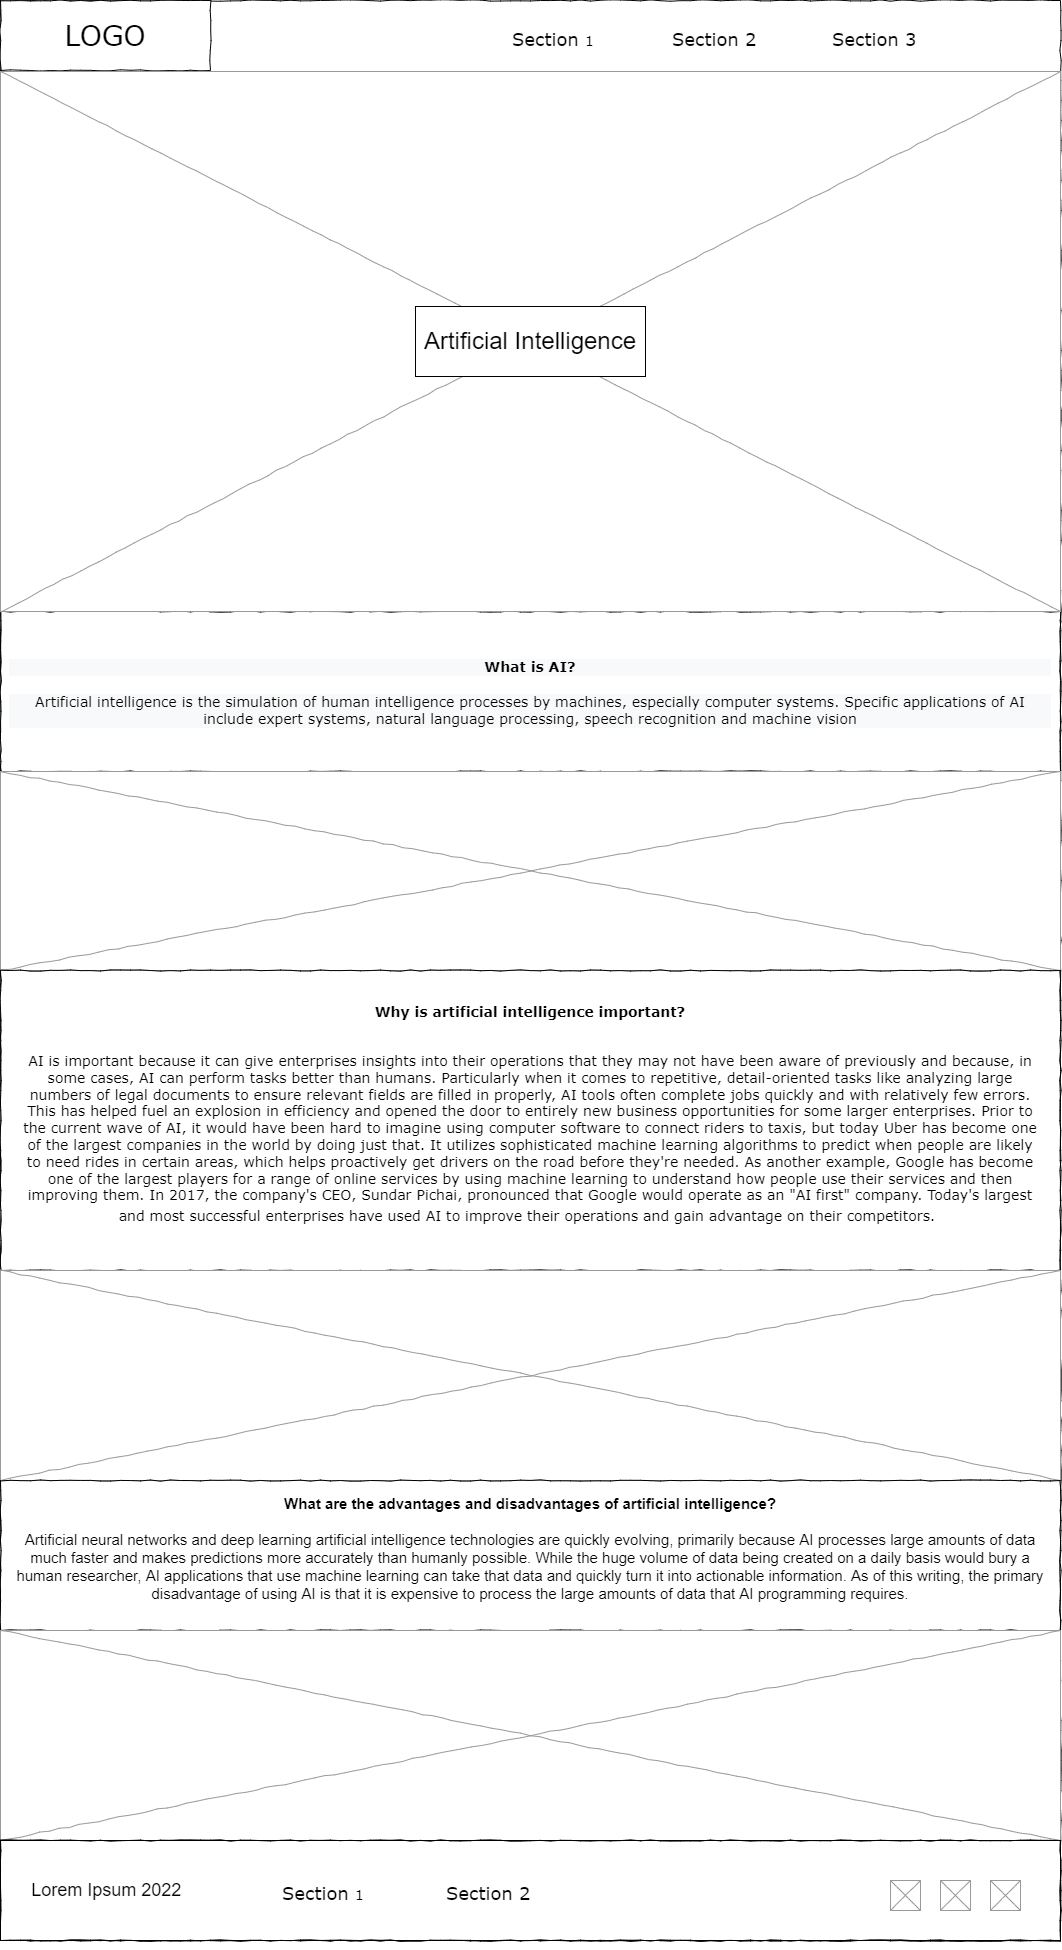

The diagram above was exported from draw.io. Its source (the exported page's mxGraphModel, read from the mxfile embedded in the PNG):
<mxGraphModel dx="2310" dy="2096" grid="1" gridSize="10" guides="1" tooltips="1" connect="1" arrows="1" fold="1" page="1" pageScale="1" pageWidth="827" pageHeight="1169" math="0" shadow="0">
  <root>
    <mxCell id="0" />
    <mxCell id="1" parent="0" />
    <mxCell id="_NaDX7HTDB9rJTgb0vqi-1" value="&lt;br&gt;" style="whiteSpace=wrap;html=1;rounded=0;shadow=0;labelBackgroundColor=none;strokeColor=#000000;strokeWidth=1;fillColor=none;fontFamily=Verdana;fontSize=12;fontColor=#000000;align=center;comic=1;" vertex="1" parent="1">
      <mxGeometry x="-30" y="-20" width="1060" height="1940" as="geometry" />
    </mxCell>
    <mxCell id="_NaDX7HTDB9rJTgb0vqi-2" value="LOGO" style="whiteSpace=wrap;html=1;rounded=0;shadow=0;labelBackgroundColor=none;strokeWidth=1;fontFamily=Verdana;fontSize=28;align=center;comic=1;" vertex="1" parent="1">
      <mxGeometry x="-30" y="-20" width="210" height="70" as="geometry" />
    </mxCell>
    <mxCell id="_NaDX7HTDB9rJTgb0vqi-9" value="" style="line;strokeWidth=1;html=1;rounded=0;shadow=0;labelBackgroundColor=none;fillColor=none;fontFamily=Verdana;fontSize=14;fontColor=#000000;align=center;comic=1;" vertex="1" parent="1">
      <mxGeometry x="-30" y="101" width="1060" height="10" as="geometry" />
    </mxCell>
    <mxCell id="_NaDX7HTDB9rJTgb0vqi-10" value="" style="whiteSpace=wrap;html=1;rounded=0;shadow=0;labelBackgroundColor=none;strokeWidth=1;fillColor=none;fontFamily=Verdana;fontSize=12;align=center;comic=1;" vertex="1" parent="1">
      <mxGeometry x="-30" y="1850" width="1060" height="70" as="geometry" />
    </mxCell>
    <mxCell id="_NaDX7HTDB9rJTgb0vqi-11" value="&lt;font style=&quot;font-size: 18px;&quot;&gt;Section &lt;/font&gt;1" style="text;html=1;points=[];align=left;verticalAlign=top;spacingTop=-4;fontSize=14;fontFamily=Verdana" vertex="1" parent="1">
      <mxGeometry x="480" y="6" width="60" height="20" as="geometry" />
    </mxCell>
    <mxCell id="_NaDX7HTDB9rJTgb0vqi-12" value="&lt;font style=&quot;font-size: 18px;&quot;&gt;Section 2&lt;/font&gt;" style="text;html=1;points=[];align=left;verticalAlign=top;spacingTop=-4;fontSize=14;fontFamily=Verdana" vertex="1" parent="1">
      <mxGeometry x="640" y="6" width="60" height="20" as="geometry" />
    </mxCell>
    <mxCell id="_NaDX7HTDB9rJTgb0vqi-13" value="&lt;font style=&quot;font-size: 18px;&quot;&gt;Section 3&lt;/font&gt;" style="text;html=1;points=[];align=left;verticalAlign=top;spacingTop=-4;fontSize=14;fontFamily=Verdana" vertex="1" parent="1">
      <mxGeometry x="800" y="6" width="60" height="20" as="geometry" />
    </mxCell>
    <mxCell id="_NaDX7HTDB9rJTgb0vqi-15" value="&#10;&lt;h4 style=&quot;color: var(--headline-color-on-white); font-family: var(--heading-font); font-style: normal; font-variant-ligatures: normal; font-variant-caps: normal; letter-spacing: normal; orphans: 2; text-align: center; text-indent: 0px; text-transform: none; widows: 2; word-spacing: 0px; -webkit-text-stroke-width: 0px; background-color: rgb(248, 249, 250); text-decoration-thickness: initial; text-decoration-style: initial; text-decoration-color: initial; font-size: 14px;&quot;&gt;What is AI?&lt;/h4&gt;&lt;h4 style=&quot;color: var(--headline-color-on-white); font-family: var(--heading-font); font-style: normal; font-variant-ligatures: normal; font-variant-caps: normal; letter-spacing: normal; orphans: 2; text-align: center; text-indent: 0px; text-transform: none; widows: 2; word-spacing: 0px; -webkit-text-stroke-width: 0px; background-color: rgb(248, 249, 250); text-decoration-thickness: initial; text-decoration-style: initial; text-decoration-color: initial; font-size: 14px;&quot;&gt;&lt;span style=&quot;font-weight: 400;&quot;&gt;Artificial intelligence is the simulation of human intelligence processes by machines, especially computer systems. Specific applications of AI include expert systems, natural language processing, speech recognition and machine vision&lt;/span&gt;&lt;/h4&gt;&#10;&#10;" style="whiteSpace=wrap;html=1;rounded=0;shadow=0;labelBackgroundColor=none;strokeWidth=1;fillColor=none;fontFamily=Verdana;fontSize=12;align=center;verticalAlign=top;spacing=10;comic=1;" vertex="1" parent="1">
      <mxGeometry x="-30" y="591" width="1060" height="160" as="geometry" />
    </mxCell>
    <mxCell id="_NaDX7HTDB9rJTgb0vqi-16" value="" style="verticalLabelPosition=bottom;shadow=0;dashed=0;align=center;html=1;verticalAlign=top;strokeWidth=1;shape=mxgraph.mockup.graphics.simpleIcon;strokeColor=#999999;rounded=0;labelBackgroundColor=none;fontFamily=Verdana;fontSize=14;fontColor=#000000;comic=1;" vertex="1" parent="1">
      <mxGeometry x="-30" y="51" width="1060" height="540" as="geometry" />
    </mxCell>
    <mxCell id="_NaDX7HTDB9rJTgb0vqi-41" value="&lt;font style=&quot;font-size: 24px;&quot;&gt;Artificial Intelligence&lt;/font&gt;" style="rounded=0;whiteSpace=wrap;html=1;" vertex="1" parent="1">
      <mxGeometry x="385" y="286" width="230" height="70" as="geometry" />
    </mxCell>
    <mxCell id="_NaDX7HTDB9rJTgb0vqi-43" value="" style="verticalLabelPosition=bottom;shadow=0;dashed=0;align=center;html=1;verticalAlign=top;strokeWidth=1;shape=mxgraph.mockup.graphics.simpleIcon;strokeColor=#999999;rounded=0;labelBackgroundColor=none;fontFamily=Verdana;fontSize=14;fontColor=#000000;comic=1;" vertex="1" parent="1">
      <mxGeometry x="-30" y="751" width="1060" height="199" as="geometry" />
    </mxCell>
    <mxCell id="_NaDX7HTDB9rJTgb0vqi-44" value="&lt;h4 style=&quot;font-family: var(--heading-font); color: var(--headline-color-on-white); font-size: 14px;&quot;&gt;&lt;font style=&quot;font-size: 14px;&quot;&gt;Why is artificial intelligence important?&lt;/font&gt;&lt;/h4&gt;&lt;p style=&quot;font-family: var(--paragraph-font); padding: 1em; font-size: 14px;&quot;&gt;&lt;font style=&quot;font-size: 14px;&quot;&gt;AI is important because it can give enterprises insights into their operations that they may not have been aware of previously and because, in some cases, AI can perform tasks better than humans. Particularly when it comes to repetitive, detail-oriented tasks like analyzing large numbers of legal documents to ensure relevant fields are filled in properly, AI tools often complete jobs quickly and with relatively few errors. This has helped fuel an explosion in efficiency and opened the door to entirely new business opportunities for some larger enterprises. Prior to the current wave of AI, it would have been hard to imagine using computer software to connect riders to taxis, but today Uber has become one of the largest companies in the world by doing just that. It utilizes sophisticated machine learning algorithms to predict when people are likely to need rides in certain areas, which helps proactively get drivers on the road before they're needed. As another example, Google has become one of the largest players for a range of online services by using machine learning to understand how people use their services and then improving them. In 2017, the company's CEO, Sundar Pichai, pronounced that Google would operate as an &quot;AI first&quot; company. Today's largest and most successful enterprises have used AI to improve their operations and gain advantage on their competitors.&lt;/font&gt;&lt;span style=&quot;font-size: 18px;&quot;&gt;&amp;nbsp;&lt;/span&gt;&lt;/p&gt;" style="whiteSpace=wrap;html=1;rounded=0;shadow=0;labelBackgroundColor=none;strokeWidth=1;fillColor=none;fontFamily=Verdana;fontSize=12;align=center;verticalAlign=top;spacing=10;comic=1;" vertex="1" parent="1">
      <mxGeometry x="-30" y="950" width="1060" height="300" as="geometry" />
    </mxCell>
    <mxCell id="_NaDX7HTDB9rJTgb0vqi-45" value="" style="verticalLabelPosition=bottom;shadow=0;dashed=0;align=center;html=1;verticalAlign=top;strokeWidth=1;shape=mxgraph.mockup.graphics.simpleIcon;strokeColor=#999999;rounded=0;labelBackgroundColor=none;fontFamily=Verdana;fontSize=14;fontColor=#000000;comic=1;" vertex="1" parent="1">
      <mxGeometry x="-30" y="1250" width="1060" height="210" as="geometry" />
    </mxCell>
    <mxCell id="_NaDX7HTDB9rJTgb0vqi-46" value="&lt;span style=&quot;font-family: Montserrat, sans-serif; font-size: 15px;&quot;&gt;&lt;b&gt;What are the advantages and disadvantages of artificial intelligence?&lt;br&gt;&lt;/b&gt;&lt;br&gt;Artificial neural networks and deep learning artificial intelligence technologies are quickly evolving, primarily because AI processes large amounts of data much faster and makes predictions more accurately than humanly possible. While the huge volume of data being created on a daily basis would bury a human researcher, AI applications that use machine learning can take that data and quickly turn it into actionable information. As of this writing, the primary disadvantage of using AI is that it is expensive to process the large amounts of data that AI programming requires.&lt;/span&gt;" style="whiteSpace=wrap;html=1;rounded=0;shadow=0;labelBackgroundColor=none;strokeWidth=1;fillColor=none;fontFamily=Verdana;fontSize=12;align=center;verticalAlign=top;spacing=10;comic=1;" vertex="1" parent="1">
      <mxGeometry x="-30" y="1460" width="1060" height="150" as="geometry" />
    </mxCell>
    <mxCell id="_NaDX7HTDB9rJTgb0vqi-47" value="" style="verticalLabelPosition=bottom;shadow=0;dashed=0;align=center;html=1;verticalAlign=top;strokeWidth=1;shape=mxgraph.mockup.graphics.simpleIcon;strokeColor=#999999;rounded=0;labelBackgroundColor=none;fontFamily=Verdana;fontSize=14;fontColor=#000000;comic=1;" vertex="1" parent="1">
      <mxGeometry x="-30" y="1610" width="1060" height="210" as="geometry" />
    </mxCell>
    <mxCell id="_NaDX7HTDB9rJTgb0vqi-48" style="edgeStyle=orthogonalEdgeStyle;rounded=0;orthogonalLoop=1;jettySize=auto;html=1;exitX=0.5;exitY=1;exitDx=0;exitDy=0;fontSize=15;" edge="1" parent="1" source="_NaDX7HTDB9rJTgb0vqi-1" target="_NaDX7HTDB9rJTgb0vqi-1">
      <mxGeometry relative="1" as="geometry" />
    </mxCell>
    <mxCell id="_NaDX7HTDB9rJTgb0vqi-49" value="&amp;nbsp; &amp;nbsp; &amp;nbsp; &amp;nbsp;&lt;font style=&quot;font-size: 18px;&quot;&gt;Lorem Ipsum 2022&lt;/font&gt;" style="rounded=0;whiteSpace=wrap;html=1;fontSize=15;align=left;" vertex="1" parent="1">
      <mxGeometry x="-30" y="1820" width="1060" height="100" as="geometry" />
    </mxCell>
    <mxCell id="_NaDX7HTDB9rJTgb0vqi-50" value="" style="whiteSpace=wrap;html=1;rounded=0;shadow=0;labelBackgroundColor=none;strokeWidth=1;fillColor=none;fontFamily=Verdana;fontSize=12;align=center;comic=1;" vertex="1" parent="1">
      <mxGeometry x="-30" y="1820" width="1060" height="100" as="geometry" />
    </mxCell>
    <mxCell id="_NaDX7HTDB9rJTgb0vqi-51" value="&lt;font style=&quot;font-size: 18px;&quot;&gt;Section &lt;/font&gt;1" style="text;html=1;points=[];align=left;verticalAlign=top;spacingTop=-4;fontSize=14;fontFamily=Verdana" vertex="1" parent="1">
      <mxGeometry x="250" y="1860" width="60" height="20" as="geometry" />
    </mxCell>
    <mxCell id="_NaDX7HTDB9rJTgb0vqi-52" value="&lt;font style=&quot;font-size: 18px;&quot;&gt;Section 2&lt;/font&gt;" style="text;html=1;points=[];align=left;verticalAlign=top;spacingTop=-4;fontSize=14;fontFamily=Verdana" vertex="1" parent="1">
      <mxGeometry x="414" y="1860" width="60" height="20" as="geometry" />
    </mxCell>
    <mxCell id="_NaDX7HTDB9rJTgb0vqi-54" value="" style="verticalLabelPosition=bottom;shadow=0;dashed=0;align=center;html=1;verticalAlign=top;strokeWidth=1;shape=mxgraph.mockup.graphics.simpleIcon;strokeColor=#999999;rounded=0;labelBackgroundColor=none;fontFamily=Verdana;fontSize=14;fontColor=#000000;comic=1;" vertex="1" parent="1">
      <mxGeometry x="860" y="1860" width="30" height="30" as="geometry" />
    </mxCell>
    <mxCell id="_NaDX7HTDB9rJTgb0vqi-55" value="" style="verticalLabelPosition=bottom;shadow=0;dashed=0;align=center;html=1;verticalAlign=top;strokeWidth=1;shape=mxgraph.mockup.graphics.simpleIcon;strokeColor=#999999;rounded=0;labelBackgroundColor=none;fontFamily=Verdana;fontSize=14;fontColor=#000000;comic=1;" vertex="1" parent="1">
      <mxGeometry x="960" y="1860" width="30" height="30" as="geometry" />
    </mxCell>
    <mxCell id="_NaDX7HTDB9rJTgb0vqi-57" value="" style="verticalLabelPosition=bottom;shadow=0;dashed=0;align=center;html=1;verticalAlign=top;strokeWidth=1;shape=mxgraph.mockup.graphics.simpleIcon;strokeColor=#999999;rounded=0;labelBackgroundColor=none;fontFamily=Verdana;fontSize=14;fontColor=#000000;comic=1;" vertex="1" parent="1">
      <mxGeometry x="910" y="1860" width="30" height="30" as="geometry" />
    </mxCell>
  </root>
</mxGraphModel>